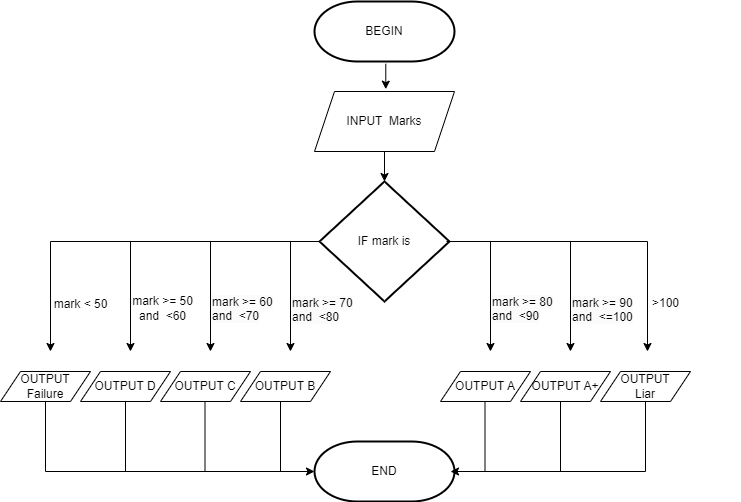

The diagram above was exported from draw.io. Its source (the exported page's mxGraphModel, read from the mxfile embedded in the PNG):
<mxGraphModel dx="1018" dy="661" grid="1" gridSize="10" guides="1" tooltips="1" connect="1" arrows="1" fold="1" page="1" pageScale="1" pageWidth="827" pageHeight="1169" math="0" shadow="0">
  <root>
    <mxCell id="0" />
    <mxCell id="1" parent="0" />
    <mxCell id="r5hfea3wkXZjQATazHZk-6" value="BEGIN" style="strokeWidth=2;html=1;shape=mxgraph.flowchart.terminator;whiteSpace=wrap;rounded=0;" parent="1" vertex="1">
      <mxGeometry x="344" y="50" width="140" height="60" as="geometry" />
    </mxCell>
    <mxCell id="r5hfea3wkXZjQATazHZk-7" value="END" style="strokeWidth=2;html=1;shape=mxgraph.flowchart.terminator;whiteSpace=wrap;rounded=0;" parent="1" vertex="1">
      <mxGeometry x="344" y="490" width="140" height="60" as="geometry" />
    </mxCell>
    <mxCell id="r5hfea3wkXZjQATazHZk-8" value="INPUT&amp;nbsp; Marks" style="shape=parallelogram;perimeter=parallelogramPerimeter;whiteSpace=wrap;html=1;fixedSize=1;rounded=0;" parent="1" vertex="1">
      <mxGeometry x="344" y="140" width="140" height="60" as="geometry" />
    </mxCell>
    <mxCell id="r5hfea3wkXZjQATazHZk-9" value="IF mark is" style="strokeWidth=2;html=1;shape=mxgraph.flowchart.decision;whiteSpace=wrap;rounded=0;" parent="1" vertex="1">
      <mxGeometry x="349" y="230" width="130" height="120" as="geometry" />
    </mxCell>
    <mxCell id="r5hfea3wkXZjQATazHZk-10" value="" style="endArrow=classic;html=1;rounded=0;exitX=0;exitY=0.5;exitDx=0;exitDy=0;exitPerimeter=0;" parent="1" source="r5hfea3wkXZjQATazHZk-9" edge="1">
      <mxGeometry width="50" height="50" relative="1" as="geometry">
        <mxPoint x="160" y="390" as="sourcePoint" />
        <mxPoint x="80" y="400" as="targetPoint" />
        <Array as="points">
          <mxPoint x="80" y="290" />
        </Array>
      </mxGeometry>
    </mxCell>
    <mxCell id="r5hfea3wkXZjQATazHZk-11" value="" style="endArrow=classic;html=1;rounded=0;" parent="1" edge="1">
      <mxGeometry width="50" height="50" relative="1" as="geometry">
        <mxPoint x="160" y="290" as="sourcePoint" />
        <mxPoint x="160" y="400" as="targetPoint" />
      </mxGeometry>
    </mxCell>
    <mxCell id="r5hfea3wkXZjQATazHZk-12" value="" style="endArrow=classic;html=1;rounded=0;" parent="1" edge="1">
      <mxGeometry width="50" height="50" relative="1" as="geometry">
        <mxPoint x="240" y="290" as="sourcePoint" />
        <mxPoint x="240" y="400" as="targetPoint" />
      </mxGeometry>
    </mxCell>
    <mxCell id="r5hfea3wkXZjQATazHZk-13" value="" style="endArrow=classic;html=1;rounded=0;" parent="1" edge="1">
      <mxGeometry width="50" height="50" relative="1" as="geometry">
        <mxPoint x="320" y="290" as="sourcePoint" />
        <mxPoint x="320" y="400" as="targetPoint" />
      </mxGeometry>
    </mxCell>
    <mxCell id="r5hfea3wkXZjQATazHZk-14" value="" style="endArrow=classic;html=1;rounded=0;" parent="1" edge="1">
      <mxGeometry width="50" height="50" relative="1" as="geometry">
        <mxPoint x="520" y="290" as="sourcePoint" />
        <mxPoint x="520" y="400" as="targetPoint" />
      </mxGeometry>
    </mxCell>
    <mxCell id="r5hfea3wkXZjQATazHZk-15" value="" style="endArrow=classic;html=1;rounded=0;" parent="1" edge="1">
      <mxGeometry width="50" height="50" relative="1" as="geometry">
        <mxPoint x="600" y="290" as="sourcePoint" />
        <mxPoint x="600" y="400" as="targetPoint" />
      </mxGeometry>
    </mxCell>
    <mxCell id="r5hfea3wkXZjQATazHZk-17" value="" style="endArrow=classic;html=1;rounded=0;exitX=1;exitY=0.5;exitDx=0;exitDy=0;exitPerimeter=0;" parent="1" edge="1">
      <mxGeometry width="50" height="50" relative="1" as="geometry">
        <mxPoint x="476" y="290" as="sourcePoint" />
        <mxPoint x="677" y="400" as="targetPoint" />
        <Array as="points">
          <mxPoint x="677" y="290" />
        </Array>
      </mxGeometry>
    </mxCell>
    <mxCell id="r5hfea3wkXZjQATazHZk-18" value="OUTPUT Failure" style="shape=parallelogram;perimeter=parallelogramPerimeter;whiteSpace=wrap;html=1;fixedSize=1;rounded=0;" parent="1" vertex="1">
      <mxGeometry x="30" y="420" width="90" height="30" as="geometry" />
    </mxCell>
    <mxCell id="r5hfea3wkXZjQATazHZk-20" value="OUTPUT D" style="shape=parallelogram;perimeter=parallelogramPerimeter;whiteSpace=wrap;html=1;fixedSize=1;rounded=0;" parent="1" vertex="1">
      <mxGeometry x="110" y="420" width="90" height="30" as="geometry" />
    </mxCell>
    <mxCell id="r5hfea3wkXZjQATazHZk-21" value="OUTPUT C" style="shape=parallelogram;perimeter=parallelogramPerimeter;whiteSpace=wrap;html=1;fixedSize=1;rounded=0;" parent="1" vertex="1">
      <mxGeometry x="190" y="420" width="90" height="30" as="geometry" />
    </mxCell>
    <mxCell id="r5hfea3wkXZjQATazHZk-22" value="OUTPUT B" style="shape=parallelogram;perimeter=parallelogramPerimeter;whiteSpace=wrap;html=1;fixedSize=1;rounded=0;" parent="1" vertex="1">
      <mxGeometry x="270" y="420" width="90" height="30" as="geometry" />
    </mxCell>
    <mxCell id="r5hfea3wkXZjQATazHZk-23" value="OUTPUT A" style="shape=parallelogram;perimeter=parallelogramPerimeter;whiteSpace=wrap;html=1;fixedSize=1;rounded=0;" parent="1" vertex="1">
      <mxGeometry x="470" y="420" width="90" height="30" as="geometry" />
    </mxCell>
    <mxCell id="r5hfea3wkXZjQATazHZk-24" value="OUTPUT A+" style="shape=parallelogram;perimeter=parallelogramPerimeter;whiteSpace=wrap;html=1;fixedSize=1;rounded=0;" parent="1" vertex="1">
      <mxGeometry x="550" y="420" width="90" height="30" as="geometry" />
    </mxCell>
    <mxCell id="r5hfea3wkXZjQATazHZk-25" value="OUTPUT&lt;br&gt;Liar" style="shape=parallelogram;perimeter=parallelogramPerimeter;whiteSpace=wrap;html=1;fixedSize=1;rounded=0;" parent="1" vertex="1">
      <mxGeometry x="630" y="420" width="90" height="30" as="geometry" />
    </mxCell>
    <mxCell id="r5hfea3wkXZjQATazHZk-26" value="" style="endArrow=classic;html=1;rounded=0;entryX=0;entryY=0.5;entryDx=0;entryDy=0;entryPerimeter=0;exitX=0.5;exitY=1;exitDx=0;exitDy=0;" parent="1" source="r5hfea3wkXZjQATazHZk-18" target="r5hfea3wkXZjQATazHZk-7" edge="1">
      <mxGeometry width="50" height="50" relative="1" as="geometry">
        <mxPoint x="390" y="370" as="sourcePoint" />
        <mxPoint x="440" y="320" as="targetPoint" />
        <Array as="points">
          <mxPoint x="75" y="520" />
        </Array>
      </mxGeometry>
    </mxCell>
    <mxCell id="r5hfea3wkXZjQATazHZk-27" value="" style="endArrow=classic;html=1;rounded=0;exitX=0.5;exitY=1;exitDx=0;exitDy=0;" parent="1" source="r5hfea3wkXZjQATazHZk-25" edge="1">
      <mxGeometry width="50" height="50" relative="1" as="geometry">
        <mxPoint x="85" y="460" as="sourcePoint" />
        <mxPoint x="480" y="520" as="targetPoint" />
        <Array as="points">
          <mxPoint x="675" y="520" />
        </Array>
      </mxGeometry>
    </mxCell>
    <mxCell id="r5hfea3wkXZjQATazHZk-29" value="" style="endArrow=none;html=1;rounded=0;entryX=0.5;entryY=1;entryDx=0;entryDy=0;" parent="1" target="r5hfea3wkXZjQATazHZk-20" edge="1">
      <mxGeometry width="50" height="50" relative="1" as="geometry">
        <mxPoint x="155" y="520" as="sourcePoint" />
        <mxPoint x="440" y="320" as="targetPoint" />
      </mxGeometry>
    </mxCell>
    <mxCell id="r5hfea3wkXZjQATazHZk-30" value="" style="endArrow=none;html=1;rounded=0;entryX=0.5;entryY=1;entryDx=0;entryDy=0;" parent="1" edge="1">
      <mxGeometry width="50" height="50" relative="1" as="geometry">
        <mxPoint x="234.5" y="520" as="sourcePoint" />
        <mxPoint x="234.5" y="450" as="targetPoint" />
      </mxGeometry>
    </mxCell>
    <mxCell id="r5hfea3wkXZjQATazHZk-31" value="" style="endArrow=none;html=1;rounded=0;entryX=0.5;entryY=1;entryDx=0;entryDy=0;" parent="1" edge="1">
      <mxGeometry width="50" height="50" relative="1" as="geometry">
        <mxPoint x="310" y="520" as="sourcePoint" />
        <mxPoint x="310" y="450" as="targetPoint" />
      </mxGeometry>
    </mxCell>
    <mxCell id="r5hfea3wkXZjQATazHZk-32" value="" style="endArrow=none;html=1;rounded=0;entryX=0.5;entryY=1;entryDx=0;entryDy=0;" parent="1" edge="1">
      <mxGeometry width="50" height="50" relative="1" as="geometry">
        <mxPoint x="514.5" y="520" as="sourcePoint" />
        <mxPoint x="514.5" y="450" as="targetPoint" />
      </mxGeometry>
    </mxCell>
    <mxCell id="r5hfea3wkXZjQATazHZk-33" value="" style="endArrow=none;html=1;rounded=0;entryX=0.5;entryY=1;entryDx=0;entryDy=0;" parent="1" edge="1">
      <mxGeometry width="50" height="50" relative="1" as="geometry">
        <mxPoint x="590" y="520" as="sourcePoint" />
        <mxPoint x="590" y="450" as="targetPoint" />
      </mxGeometry>
    </mxCell>
    <mxCell id="r5hfea3wkXZjQATazHZk-35" value="" style="endArrow=classic;html=1;rounded=0;entryX=0.5;entryY=0;entryDx=0;entryDy=0;entryPerimeter=0;exitX=0.5;exitY=1;exitDx=0;exitDy=0;" parent="1" source="r5hfea3wkXZjQATazHZk-8" target="r5hfea3wkXZjQATazHZk-9" edge="1">
      <mxGeometry width="50" height="50" relative="1" as="geometry">
        <mxPoint x="390" y="370" as="sourcePoint" />
        <mxPoint x="440" y="320" as="targetPoint" />
      </mxGeometry>
    </mxCell>
    <mxCell id="r5hfea3wkXZjQATazHZk-36" value="" style="endArrow=classic;html=1;rounded=0;entryX=0.552;entryY=-0.039;entryDx=0;entryDy=0;entryPerimeter=0;exitX=0.552;exitY=1.039;exitDx=0;exitDy=0;exitPerimeter=0;" parent="1" edge="1">
      <mxGeometry width="50" height="50" relative="1" as="geometry">
        <mxPoint x="415.28" y="112.34000000000003" as="sourcePoint" />
        <mxPoint x="415.28" y="137.65999999999997" as="targetPoint" />
      </mxGeometry>
    </mxCell>
    <mxCell id="r5hfea3wkXZjQATazHZk-37" value="mark &amp;lt; 50" style="text;html=1;align=center;verticalAlign=middle;resizable=0;points=[];autosize=1;strokeColor=none;fillColor=none;" parent="1" vertex="1">
      <mxGeometry x="70" y="338" width="80" height="30" as="geometry" />
    </mxCell>
    <mxCell id="r5hfea3wkXZjQATazHZk-38" value="mark&amp;nbsp;&amp;gt;= 50&lt;br&gt;and&amp;nbsp; &amp;lt;60" style="text;html=1;align=center;verticalAlign=middle;resizable=0;points=[];autosize=1;strokeColor=none;fillColor=none;" parent="1" vertex="1">
      <mxGeometry x="152" y="337" width="80" height="40" as="geometry" />
    </mxCell>
    <mxCell id="r5hfea3wkXZjQATazHZk-39" value="&lt;span style=&quot;color: rgb(0, 0, 0); font-family: Helvetica; font-size: 12px; font-style: normal; font-variant-ligatures: normal; font-variant-caps: normal; font-weight: 400; letter-spacing: normal; orphans: 2; text-align: center; text-indent: 0px; text-transform: none; widows: 2; word-spacing: 0px; -webkit-text-stroke-width: 0px; background-color: rgb(251, 251, 251); text-decoration-thickness: initial; text-decoration-style: initial; text-decoration-color: initial; float: none; display: inline !important;&quot;&gt;mark&amp;nbsp;&amp;gt;= 60&lt;/span&gt;&lt;br style=&quot;border-color: var(--border-color); color: rgb(0, 0, 0); font-family: Helvetica; font-size: 12px; font-style: normal; font-variant-ligatures: normal; font-variant-caps: normal; font-weight: 400; letter-spacing: normal; orphans: 2; text-align: center; text-indent: 0px; text-transform: none; widows: 2; word-spacing: 0px; -webkit-text-stroke-width: 0px; background-color: rgb(251, 251, 251); text-decoration-thickness: initial; text-decoration-style: initial; text-decoration-color: initial;&quot;&gt;&lt;span style=&quot;color: rgb(0, 0, 0); font-family: Helvetica; font-size: 12px; font-style: normal; font-variant-ligatures: normal; font-variant-caps: normal; font-weight: 400; letter-spacing: normal; orphans: 2; text-align: center; text-indent: 0px; text-transform: none; widows: 2; word-spacing: 0px; -webkit-text-stroke-width: 0px; background-color: rgb(251, 251, 251); text-decoration-thickness: initial; text-decoration-style: initial; text-decoration-color: initial; float: none; display: inline !important;&quot;&gt;and&amp;nbsp; &amp;lt;70&lt;/span&gt;" style="text;whiteSpace=wrap;html=1;" parent="1" vertex="1">
      <mxGeometry x="240" y="337" width="90" height="50" as="geometry" />
    </mxCell>
    <mxCell id="r5hfea3wkXZjQATazHZk-40" value="&lt;span style=&quot;color: rgb(0, 0, 0); font-family: Helvetica; font-size: 12px; font-style: normal; font-variant-ligatures: normal; font-variant-caps: normal; font-weight: 400; letter-spacing: normal; orphans: 2; text-align: center; text-indent: 0px; text-transform: none; widows: 2; word-spacing: 0px; -webkit-text-stroke-width: 0px; background-color: rgb(251, 251, 251); text-decoration-thickness: initial; text-decoration-style: initial; text-decoration-color: initial; float: none; display: inline !important;&quot;&gt;mark&amp;nbsp;&amp;gt;= 80&lt;/span&gt;&lt;br style=&quot;border-color: var(--border-color); color: rgb(0, 0, 0); font-family: Helvetica; font-size: 12px; font-style: normal; font-variant-ligatures: normal; font-variant-caps: normal; font-weight: 400; letter-spacing: normal; orphans: 2; text-align: center; text-indent: 0px; text-transform: none; widows: 2; word-spacing: 0px; -webkit-text-stroke-width: 0px; background-color: rgb(251, 251, 251); text-decoration-thickness: initial; text-decoration-style: initial; text-decoration-color: initial;&quot;&gt;&lt;span style=&quot;color: rgb(0, 0, 0); font-family: Helvetica; font-size: 12px; font-style: normal; font-variant-ligatures: normal; font-variant-caps: normal; font-weight: 400; letter-spacing: normal; orphans: 2; text-align: center; text-indent: 0px; text-transform: none; widows: 2; word-spacing: 0px; -webkit-text-stroke-width: 0px; background-color: rgb(251, 251, 251); text-decoration-thickness: initial; text-decoration-style: initial; text-decoration-color: initial; float: none; display: inline !important;&quot;&gt;and&amp;nbsp; &amp;lt;90&lt;/span&gt;" style="text;whiteSpace=wrap;html=1;" parent="1" vertex="1">
      <mxGeometry x="520" y="337" width="90" height="50" as="geometry" />
    </mxCell>
    <mxCell id="r5hfea3wkXZjQATazHZk-41" value="&lt;span style=&quot;color: rgb(0, 0, 0); font-family: Helvetica; font-size: 12px; font-style: normal; font-variant-ligatures: normal; font-variant-caps: normal; font-weight: 400; letter-spacing: normal; orphans: 2; text-align: center; text-indent: 0px; text-transform: none; widows: 2; word-spacing: 0px; -webkit-text-stroke-width: 0px; background-color: rgb(251, 251, 251); text-decoration-thickness: initial; text-decoration-style: initial; text-decoration-color: initial; float: none; display: inline !important;&quot;&gt;mark&amp;nbsp;&amp;gt;= 90&lt;/span&gt;&lt;br style=&quot;border-color: var(--border-color); color: rgb(0, 0, 0); font-family: Helvetica; font-size: 12px; font-style: normal; font-variant-ligatures: normal; font-variant-caps: normal; font-weight: 400; letter-spacing: normal; orphans: 2; text-align: center; text-indent: 0px; text-transform: none; widows: 2; word-spacing: 0px; -webkit-text-stroke-width: 0px; background-color: rgb(251, 251, 251); text-decoration-thickness: initial; text-decoration-style: initial; text-decoration-color: initial;&quot;&gt;&lt;span style=&quot;color: rgb(0, 0, 0); font-family: Helvetica; font-size: 12px; font-style: normal; font-variant-ligatures: normal; font-variant-caps: normal; font-weight: 400; letter-spacing: normal; orphans: 2; text-align: center; text-indent: 0px; text-transform: none; widows: 2; word-spacing: 0px; -webkit-text-stroke-width: 0px; background-color: rgb(251, 251, 251); text-decoration-thickness: initial; text-decoration-style: initial; text-decoration-color: initial; float: none; display: inline !important;&quot;&gt;and&amp;nbsp; &amp;lt;=100&lt;/span&gt;" style="text;whiteSpace=wrap;html=1;" parent="1" vertex="1">
      <mxGeometry x="600" y="338" width="70" height="50" as="geometry" />
    </mxCell>
    <mxCell id="r5hfea3wkXZjQATazHZk-44" value="&lt;span style=&quot;color: rgb(0, 0, 0); font-family: Helvetica; font-size: 12px; font-style: normal; font-variant-ligatures: normal; font-variant-caps: normal; font-weight: 400; letter-spacing: normal; orphans: 2; text-align: center; text-indent: 0px; text-transform: none; widows: 2; word-spacing: 0px; -webkit-text-stroke-width: 0px; background-color: rgb(251, 251, 251); text-decoration-thickness: initial; text-decoration-style: initial; text-decoration-color: initial; float: none; display: inline !important;&quot;&gt;mark&amp;nbsp;&amp;gt;= 70&lt;/span&gt;&lt;br style=&quot;border-color: var(--border-color); color: rgb(0, 0, 0); font-family: Helvetica; font-size: 12px; font-style: normal; font-variant-ligatures: normal; font-variant-caps: normal; font-weight: 400; letter-spacing: normal; orphans: 2; text-align: center; text-indent: 0px; text-transform: none; widows: 2; word-spacing: 0px; -webkit-text-stroke-width: 0px; background-color: rgb(251, 251, 251); text-decoration-thickness: initial; text-decoration-style: initial; text-decoration-color: initial;&quot;&gt;&lt;span style=&quot;color: rgb(0, 0, 0); font-family: Helvetica; font-size: 12px; font-style: normal; font-variant-ligatures: normal; font-variant-caps: normal; font-weight: 400; letter-spacing: normal; orphans: 2; text-align: center; text-indent: 0px; text-transform: none; widows: 2; word-spacing: 0px; -webkit-text-stroke-width: 0px; background-color: rgb(251, 251, 251); text-decoration-thickness: initial; text-decoration-style: initial; text-decoration-color: initial; float: none; display: inline !important;&quot;&gt;and&amp;nbsp; &amp;lt;80&lt;/span&gt;" style="text;whiteSpace=wrap;html=1;" parent="1" vertex="1">
      <mxGeometry x="320" y="338" width="90" height="50" as="geometry" />
    </mxCell>
    <mxCell id="r5hfea3wkXZjQATazHZk-45" value="&lt;div style=&quot;text-align: center;&quot;&gt;&lt;span style=&quot;background-color: initial;&quot;&gt;&amp;gt;100&lt;/span&gt;&lt;/div&gt;" style="text;whiteSpace=wrap;html=1;" parent="1" vertex="1">
      <mxGeometry x="680" y="338" width="90" height="50" as="geometry" />
    </mxCell>
  </root>
</mxGraphModel>